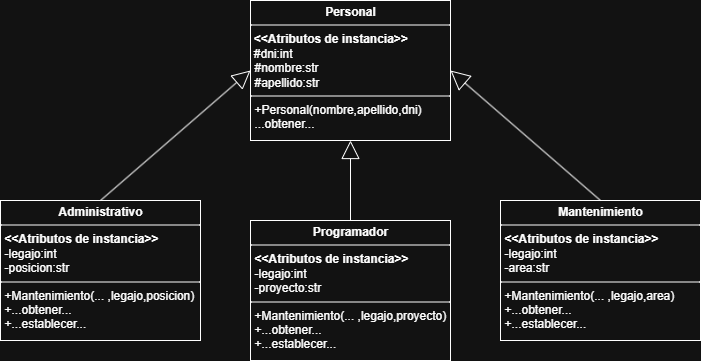

The diagram above was exported from draw.io. Its source (the exported page's mxGraphModel, read from the mxfile embedded in the PNG):
<mxGraphModel dx="744" dy="1616" grid="1" gridSize="10" guides="1" tooltips="1" connect="1" arrows="1" fold="1" page="1" pageScale="1" pageWidth="827" pageHeight="1169" math="0" shadow="0">
  <root>
    <mxCell id="0" />
    <mxCell id="1" parent="0" />
    <mxCell id="eimIXN-P00iq-79tzsYU-2" value="&lt;p style=&quot;margin:0px;margin-top:4px;text-align:center;&quot;&gt;&lt;b&gt;Administrativo&lt;/b&gt;&lt;/p&gt;&lt;hr size=&quot;1&quot; style=&quot;border-style:solid;&quot;&gt;&lt;p style=&quot;margin:0px;margin-left:4px;&quot;&gt;&lt;b&gt;&amp;lt;&amp;lt;Atributos de instancia&amp;gt;&amp;gt;&lt;/b&gt;&lt;/p&gt;&lt;p style=&quot;margin:0px;margin-left:4px;&quot;&gt;-legajo:int&lt;/p&gt;&lt;p style=&quot;margin:0px;margin-left:4px;&quot;&gt;-posicion:str&lt;/p&gt;&lt;hr size=&quot;1&quot; style=&quot;border-style:solid;&quot;&gt;&lt;p style=&quot;margin:0px;margin-left:4px;&quot;&gt;+Mantenimiento(... ,legajo,posicion)&lt;/p&gt;&lt;p style=&quot;margin:0px;margin-left:4px;&quot;&gt;+...obtener...&lt;/p&gt;&lt;p style=&quot;margin:0px;margin-left:4px;&quot;&gt;+...establecer...&lt;/p&gt;" style="verticalAlign=top;align=left;overflow=fill;html=1;whiteSpace=wrap;" parent="1" vertex="1">
      <mxGeometry x="50" y="190" width="200" height="140" as="geometry" />
    </mxCell>
    <mxCell id="eimIXN-P00iq-79tzsYU-3" value="&lt;p style=&quot;margin:0px;margin-top:4px;text-align:center;&quot;&gt;&lt;b&gt;Programador&lt;/b&gt;&lt;/p&gt;&lt;hr size=&quot;1&quot; style=&quot;border-style:solid;&quot;&gt;&lt;p style=&quot;margin:0px;margin-left:4px;&quot;&gt;&lt;b&gt;&amp;lt;&amp;lt;Atributos de instancia&amp;gt;&amp;gt;&lt;/b&gt;&lt;/p&gt;&lt;p style=&quot;margin:0px;margin-left:4px;&quot;&gt;-legajo:int&lt;/p&gt;&lt;p style=&quot;margin:0px;margin-left:4px;&quot;&gt;-proyecto:str&lt;/p&gt;&lt;hr size=&quot;1&quot; style=&quot;border-style:solid;&quot;&gt;&lt;p style=&quot;margin:0px;margin-left:4px;&quot;&gt;+Mantenimiento(... ,legajo,proyecto)&lt;/p&gt;&lt;p style=&quot;margin:0px;margin-left:4px;&quot;&gt;+...obtener...&lt;/p&gt;&lt;p style=&quot;margin:0px;margin-left:4px;&quot;&gt;+...establecer...&lt;/p&gt;" style="verticalAlign=top;align=left;overflow=fill;html=1;whiteSpace=wrap;" parent="1" vertex="1">
      <mxGeometry x="300" y="210" width="200" height="140" as="geometry" />
    </mxCell>
    <mxCell id="eimIXN-P00iq-79tzsYU-4" value="&lt;p style=&quot;margin:0px;margin-top:4px;text-align:center;&quot;&gt;&lt;b&gt;Mantenimiento&lt;/b&gt;&lt;/p&gt;&lt;hr size=&quot;1&quot; style=&quot;border-style:solid;&quot;&gt;&lt;p style=&quot;margin:0px;margin-left:4px;&quot;&gt;&lt;b&gt;&amp;lt;&amp;lt;Atributos de instancia&amp;gt;&amp;gt;&lt;/b&gt;&lt;/p&gt;&lt;p style=&quot;margin:0px;margin-left:4px;&quot;&gt;-legajo:int&lt;b&gt;&lt;/b&gt;&lt;/p&gt;&lt;p style=&quot;margin:0px;margin-left:4px;&quot;&gt;-area:str&lt;/p&gt;&lt;hr size=&quot;1&quot; style=&quot;border-style:solid;&quot;&gt;&lt;p style=&quot;margin:0px;margin-left:4px;&quot;&gt;+Mantenimiento(... ,legajo,area)&lt;/p&gt;&lt;p style=&quot;margin:0px;margin-left:4px;&quot;&gt;+...obtener...&lt;/p&gt;&lt;p style=&quot;margin:0px;margin-left:4px;&quot;&gt;+...establecer...&lt;/p&gt;" style="verticalAlign=top;align=left;overflow=fill;html=1;whiteSpace=wrap;" parent="1" vertex="1">
      <mxGeometry x="550" y="190" width="200" height="140" as="geometry" />
    </mxCell>
    <mxCell id="eimIXN-P00iq-79tzsYU-6" value="&lt;p style=&quot;margin:0px;margin-top:4px;text-align:center;&quot;&gt;&lt;b&gt;Personal&lt;/b&gt;&lt;/p&gt;&lt;hr size=&quot;1&quot; style=&quot;border-style:solid;&quot;&gt;&lt;b&gt;&amp;nbsp;&amp;lt;&amp;lt;Atributos de instancia&amp;gt;&amp;gt;&lt;br&gt;&lt;/b&gt;&lt;div&gt;&amp;nbsp;#dni:int&lt;br&gt;&lt;p style=&quot;margin:0px;margin-left:4px;&quot;&gt;#nombre:str&lt;/p&gt;&lt;p style=&quot;margin:0px;margin-left:4px;&quot;&gt;#apellido:str&lt;/p&gt;&lt;hr size=&quot;1&quot; style=&quot;border-style:solid;&quot;&gt;&lt;p style=&quot;margin:0px;margin-left:4px;&quot;&gt;+Personal(nombre,apellido,dni)&lt;/p&gt;&lt;p style=&quot;margin:0px;margin-left:4px;&quot;&gt;...obtener...&lt;/p&gt;&lt;/div&gt;" style="verticalAlign=top;align=left;overflow=fill;html=1;whiteSpace=wrap;" parent="1" vertex="1">
      <mxGeometry x="300" y="-10" width="200" height="140" as="geometry" />
    </mxCell>
    <mxCell id="eimIXN-P00iq-79tzsYU-8" value="" style="endArrow=block;endFill=0;endSize=16;html=1;rounded=0;entryX=0;entryY=0.5;entryDx=0;entryDy=0;exitX=0.5;exitY=0;exitDx=0;exitDy=0;" parent="1" source="eimIXN-P00iq-79tzsYU-2" target="eimIXN-P00iq-79tzsYU-6" edge="1">
      <mxGeometry width="160" relative="1" as="geometry">
        <mxPoint x="130" y="190" as="sourcePoint" />
        <mxPoint x="290" y="190" as="targetPoint" />
      </mxGeometry>
    </mxCell>
    <mxCell id="eimIXN-P00iq-79tzsYU-9" value="" style="endArrow=block;endFill=0;endSize=16;html=1;rounded=0;entryX=0.5;entryY=1;entryDx=0;entryDy=0;exitX=0.5;exitY=0;exitDx=0;exitDy=0;" parent="1" source="eimIXN-P00iq-79tzsYU-3" target="eimIXN-P00iq-79tzsYU-6" edge="1">
      <mxGeometry width="160" relative="1" as="geometry">
        <mxPoint x="400" y="190" as="sourcePoint" />
        <mxPoint x="570" y="65" as="targetPoint" />
      </mxGeometry>
    </mxCell>
    <mxCell id="eimIXN-P00iq-79tzsYU-10" value="" style="endArrow=block;endFill=0;endSize=17;html=1;rounded=0;entryX=1;entryY=0.5;entryDx=0;entryDy=0;exitX=0.5;exitY=0;exitDx=0;exitDy=0;" parent="1" source="eimIXN-P00iq-79tzsYU-4" target="eimIXN-P00iq-79tzsYU-6" edge="1">
      <mxGeometry width="160" relative="1" as="geometry">
        <mxPoint x="650" y="190" as="sourcePoint" />
        <mxPoint x="820" y="65" as="targetPoint" />
      </mxGeometry>
    </mxCell>
  </root>
</mxGraphModel>